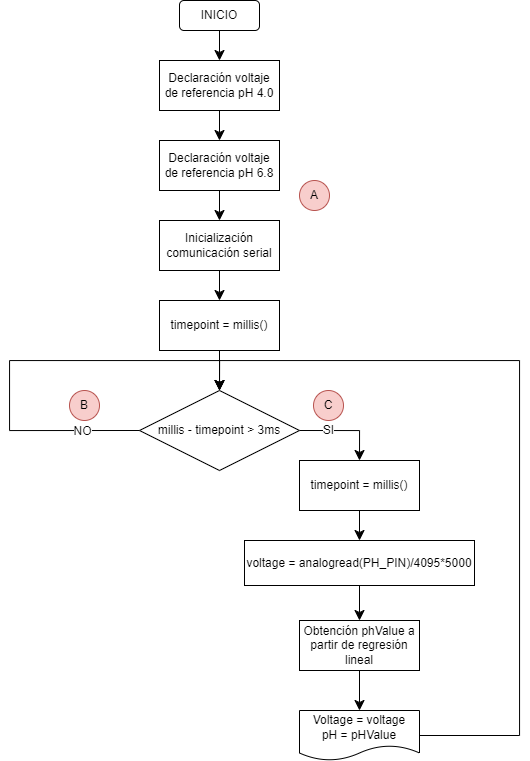

The diagram above was exported from draw.io. Its source (the exported page's mxGraphModel, read from the mxfile embedded in the PNG):
<mxGraphModel dx="1687" dy="927" grid="1" gridSize="10" guides="1" tooltips="1" connect="1" arrows="1" fold="1" page="1" pageScale="1" pageWidth="827" pageHeight="1169" math="0" shadow="0">
  <root>
    <mxCell id="WIyWlLk6GJQsqaUBKTNV-0" />
    <mxCell id="WIyWlLk6GJQsqaUBKTNV-1" parent="WIyWlLk6GJQsqaUBKTNV-0" />
    <mxCell id="XI2_47GSMJWFfQkijXWe-11" style="edgeStyle=none;curved=1;rounded=0;orthogonalLoop=1;jettySize=auto;html=1;exitX=0.5;exitY=1;exitDx=0;exitDy=0;entryX=0.5;entryY=0;entryDx=0;entryDy=0;fontSize=12;startSize=8;endSize=8;" edge="1" parent="WIyWlLk6GJQsqaUBKTNV-1" source="uSQRy5iAIq-juUVqb99i-0" target="XI2_47GSMJWFfQkijXWe-0">
      <mxGeometry relative="1" as="geometry" />
    </mxCell>
    <mxCell id="uSQRy5iAIq-juUVqb99i-0" value="INICIO" style="rounded=1;whiteSpace=wrap;html=1;" parent="WIyWlLk6GJQsqaUBKTNV-1" vertex="1">
      <mxGeometry x="280" y="30" width="80" height="30" as="geometry" />
    </mxCell>
    <mxCell id="XI2_47GSMJWFfQkijXWe-12" style="edgeStyle=none;curved=1;rounded=0;orthogonalLoop=1;jettySize=auto;html=1;exitX=0.5;exitY=1;exitDx=0;exitDy=0;entryX=0.5;entryY=0;entryDx=0;entryDy=0;fontSize=12;startSize=8;endSize=8;" edge="1" parent="WIyWlLk6GJQsqaUBKTNV-1" source="XI2_47GSMJWFfQkijXWe-0" target="XI2_47GSMJWFfQkijXWe-1">
      <mxGeometry relative="1" as="geometry" />
    </mxCell>
    <mxCell id="XI2_47GSMJWFfQkijXWe-0" value="Declaración voltaje de referencia pH 4.0" style="rounded=0;whiteSpace=wrap;html=1;" vertex="1" parent="WIyWlLk6GJQsqaUBKTNV-1">
      <mxGeometry x="260" y="90" width="120" height="50" as="geometry" />
    </mxCell>
    <mxCell id="XI2_47GSMJWFfQkijXWe-13" style="edgeStyle=none;curved=1;rounded=0;orthogonalLoop=1;jettySize=auto;html=1;exitX=0.5;exitY=1;exitDx=0;exitDy=0;entryX=0.5;entryY=0;entryDx=0;entryDy=0;fontSize=12;startSize=8;endSize=8;" edge="1" parent="WIyWlLk6GJQsqaUBKTNV-1" source="XI2_47GSMJWFfQkijXWe-1" target="XI2_47GSMJWFfQkijXWe-2">
      <mxGeometry relative="1" as="geometry" />
    </mxCell>
    <mxCell id="XI2_47GSMJWFfQkijXWe-1" value="Declaración voltaje de referencia pH 6.8" style="rounded=0;whiteSpace=wrap;html=1;" vertex="1" parent="WIyWlLk6GJQsqaUBKTNV-1">
      <mxGeometry x="260" y="170" width="120" height="50" as="geometry" />
    </mxCell>
    <mxCell id="XI2_47GSMJWFfQkijXWe-14" style="edgeStyle=none;curved=1;rounded=0;orthogonalLoop=1;jettySize=auto;html=1;exitX=0.5;exitY=1;exitDx=0;exitDy=0;entryX=0.5;entryY=0;entryDx=0;entryDy=0;fontSize=12;startSize=8;endSize=8;" edge="1" parent="WIyWlLk6GJQsqaUBKTNV-1" source="XI2_47GSMJWFfQkijXWe-2" target="XI2_47GSMJWFfQkijXWe-4">
      <mxGeometry relative="1" as="geometry" />
    </mxCell>
    <mxCell id="XI2_47GSMJWFfQkijXWe-2" value="Inicialización comunicación serial" style="rounded=0;whiteSpace=wrap;html=1;" vertex="1" parent="WIyWlLk6GJQsqaUBKTNV-1">
      <mxGeometry x="260" y="250" width="120" height="50" as="geometry" />
    </mxCell>
    <mxCell id="XI2_47GSMJWFfQkijXWe-15" style="edgeStyle=none;curved=1;rounded=0;orthogonalLoop=1;jettySize=auto;html=1;exitX=0.5;exitY=1;exitDx=0;exitDy=0;entryX=0.5;entryY=0;entryDx=0;entryDy=0;fontSize=12;startSize=8;endSize=8;" edge="1" parent="WIyWlLk6GJQsqaUBKTNV-1" source="XI2_47GSMJWFfQkijXWe-4" target="XI2_47GSMJWFfQkijXWe-5">
      <mxGeometry relative="1" as="geometry" />
    </mxCell>
    <mxCell id="XI2_47GSMJWFfQkijXWe-4" value="timepoint = millis()" style="rounded=0;whiteSpace=wrap;html=1;" vertex="1" parent="WIyWlLk6GJQsqaUBKTNV-1">
      <mxGeometry x="260" y="330" width="120" height="50" as="geometry" />
    </mxCell>
    <mxCell id="XI2_47GSMJWFfQkijXWe-23" style="edgeStyle=orthogonalEdgeStyle;rounded=0;orthogonalLoop=1;jettySize=auto;html=1;exitX=1;exitY=0.5;exitDx=0;exitDy=0;entryX=0.5;entryY=0;entryDx=0;entryDy=0;fontSize=12;startSize=8;endSize=8;" edge="1" parent="WIyWlLk6GJQsqaUBKTNV-1" source="XI2_47GSMJWFfQkijXWe-5" target="XI2_47GSMJWFfQkijXWe-7">
      <mxGeometry relative="1" as="geometry" />
    </mxCell>
    <mxCell id="XI2_47GSMJWFfQkijXWe-25" value="SI" style="edgeLabel;html=1;align=center;verticalAlign=middle;resizable=0;points=[];fontSize=12;" vertex="1" connectable="0" parent="XI2_47GSMJWFfQkijXWe-23">
      <mxGeometry x="-0.38" y="1" relative="1" as="geometry">
        <mxPoint as="offset" />
      </mxGeometry>
    </mxCell>
    <mxCell id="XI2_47GSMJWFfQkijXWe-5" value="millis - timepoint &amp;gt; 3ms" style="rhombus;whiteSpace=wrap;html=1;" vertex="1" parent="WIyWlLk6GJQsqaUBKTNV-1">
      <mxGeometry x="240" y="420" width="160" height="80" as="geometry" />
    </mxCell>
    <mxCell id="XI2_47GSMJWFfQkijXWe-22" style="edgeStyle=orthogonalEdgeStyle;rounded=0;orthogonalLoop=1;jettySize=auto;html=1;exitX=0.5;exitY=1;exitDx=0;exitDy=0;fontSize=12;startSize=8;endSize=8;entryX=0.5;entryY=0;entryDx=0;entryDy=0;" edge="1" parent="WIyWlLk6GJQsqaUBKTNV-1" source="XI2_47GSMJWFfQkijXWe-7" target="XI2_47GSMJWFfQkijXWe-8">
      <mxGeometry relative="1" as="geometry">
        <mxPoint x="660" y="510" as="targetPoint" />
      </mxGeometry>
    </mxCell>
    <mxCell id="XI2_47GSMJWFfQkijXWe-7" value="timepoint = millis()" style="rounded=0;whiteSpace=wrap;html=1;" vertex="1" parent="WIyWlLk6GJQsqaUBKTNV-1">
      <mxGeometry x="400" y="490" width="120" height="50" as="geometry" />
    </mxCell>
    <mxCell id="XI2_47GSMJWFfQkijXWe-20" style="edgeStyle=none;curved=1;rounded=0;orthogonalLoop=1;jettySize=auto;html=1;exitX=0.5;exitY=1;exitDx=0;exitDy=0;fontSize=12;startSize=8;endSize=8;" edge="1" parent="WIyWlLk6GJQsqaUBKTNV-1" source="XI2_47GSMJWFfQkijXWe-8" target="XI2_47GSMJWFfQkijXWe-9">
      <mxGeometry relative="1" as="geometry" />
    </mxCell>
    <mxCell id="XI2_47GSMJWFfQkijXWe-8" value="voltage = analogread(PH_PIN)/4095*5000" style="rounded=0;whiteSpace=wrap;html=1;" vertex="1" parent="WIyWlLk6GJQsqaUBKTNV-1">
      <mxGeometry x="345" y="570" width="230" height="45" as="geometry" />
    </mxCell>
    <mxCell id="XI2_47GSMJWFfQkijXWe-21" style="edgeStyle=none;curved=1;rounded=0;orthogonalLoop=1;jettySize=auto;html=1;exitX=0.5;exitY=1;exitDx=0;exitDy=0;entryX=0.5;entryY=0;entryDx=0;entryDy=0;fontSize=12;startSize=8;endSize=8;" edge="1" parent="WIyWlLk6GJQsqaUBKTNV-1" source="XI2_47GSMJWFfQkijXWe-9" target="XI2_47GSMJWFfQkijXWe-10">
      <mxGeometry relative="1" as="geometry" />
    </mxCell>
    <mxCell id="XI2_47GSMJWFfQkijXWe-9" value="Obtención phValue a partir de regresión lineal" style="rounded=0;whiteSpace=wrap;html=1;" vertex="1" parent="WIyWlLk6GJQsqaUBKTNV-1">
      <mxGeometry x="400" y="650" width="120" height="50" as="geometry" />
    </mxCell>
    <mxCell id="XI2_47GSMJWFfQkijXWe-26" style="edgeStyle=orthogonalEdgeStyle;rounded=0;orthogonalLoop=1;jettySize=auto;html=1;exitX=1;exitY=0.5;exitDx=0;exitDy=0;fontSize=12;startSize=8;endSize=8;entryX=0.5;entryY=0;entryDx=0;entryDy=0;" edge="1" parent="WIyWlLk6GJQsqaUBKTNV-1" source="XI2_47GSMJWFfQkijXWe-10" target="XI2_47GSMJWFfQkijXWe-5">
      <mxGeometry relative="1" as="geometry">
        <mxPoint x="320" y="390" as="targetPoint" />
        <Array as="points">
          <mxPoint x="620" y="765" />
          <mxPoint x="620" y="390" />
          <mxPoint x="320" y="390" />
        </Array>
      </mxGeometry>
    </mxCell>
    <mxCell id="XI2_47GSMJWFfQkijXWe-10" value="Voltage = voltage&lt;div&gt;pH = pHValue&lt;/div&gt;" style="shape=document;whiteSpace=wrap;html=1;boundedLbl=1;" vertex="1" parent="WIyWlLk6GJQsqaUBKTNV-1">
      <mxGeometry x="400" y="740" width="120" height="50" as="geometry" />
    </mxCell>
    <mxCell id="XI2_47GSMJWFfQkijXWe-24" style="edgeStyle=orthogonalEdgeStyle;rounded=0;orthogonalLoop=1;jettySize=auto;html=1;exitX=0;exitY=0.5;exitDx=0;exitDy=0;entryX=0.5;entryY=0;entryDx=0;entryDy=0;fontSize=12;startSize=8;endSize=8;" edge="1" parent="WIyWlLk6GJQsqaUBKTNV-1" source="XI2_47GSMJWFfQkijXWe-5" target="XI2_47GSMJWFfQkijXWe-5">
      <mxGeometry relative="1" as="geometry">
        <Array as="points">
          <mxPoint x="110" y="460" />
          <mxPoint x="110" y="390" />
          <mxPoint x="320" y="390" />
        </Array>
      </mxGeometry>
    </mxCell>
    <mxCell id="XI2_47GSMJWFfQkijXWe-27" value="NO" style="edgeLabel;html=1;align=center;verticalAlign=middle;resizable=0;points=[];fontSize=12;" vertex="1" connectable="0" parent="XI2_47GSMJWFfQkijXWe-24">
      <mxGeometry x="-0.7389" relative="1" as="geometry">
        <mxPoint as="offset" />
      </mxGeometry>
    </mxCell>
    <mxCell id="XI2_47GSMJWFfQkijXWe-28" value="A" style="ellipse;whiteSpace=wrap;html=1;aspect=fixed;fillColor=#f8cecc;strokeColor=#b85450;" vertex="1" parent="WIyWlLk6GJQsqaUBKTNV-1">
      <mxGeometry x="400" y="210" width="30" height="30" as="geometry" />
    </mxCell>
    <mxCell id="XI2_47GSMJWFfQkijXWe-29" value="B" style="ellipse;whiteSpace=wrap;html=1;aspect=fixed;fillColor=#f8cecc;strokeColor=#b85450;" vertex="1" parent="WIyWlLk6GJQsqaUBKTNV-1">
      <mxGeometry x="170" y="420" width="30" height="30" as="geometry" />
    </mxCell>
    <mxCell id="XI2_47GSMJWFfQkijXWe-30" value="C" style="ellipse;whiteSpace=wrap;html=1;aspect=fixed;fillColor=#f8cecc;strokeColor=#b85450;" vertex="1" parent="WIyWlLk6GJQsqaUBKTNV-1">
      <mxGeometry x="414" y="420" width="30" height="30" as="geometry" />
    </mxCell>
  </root>
</mxGraphModel>